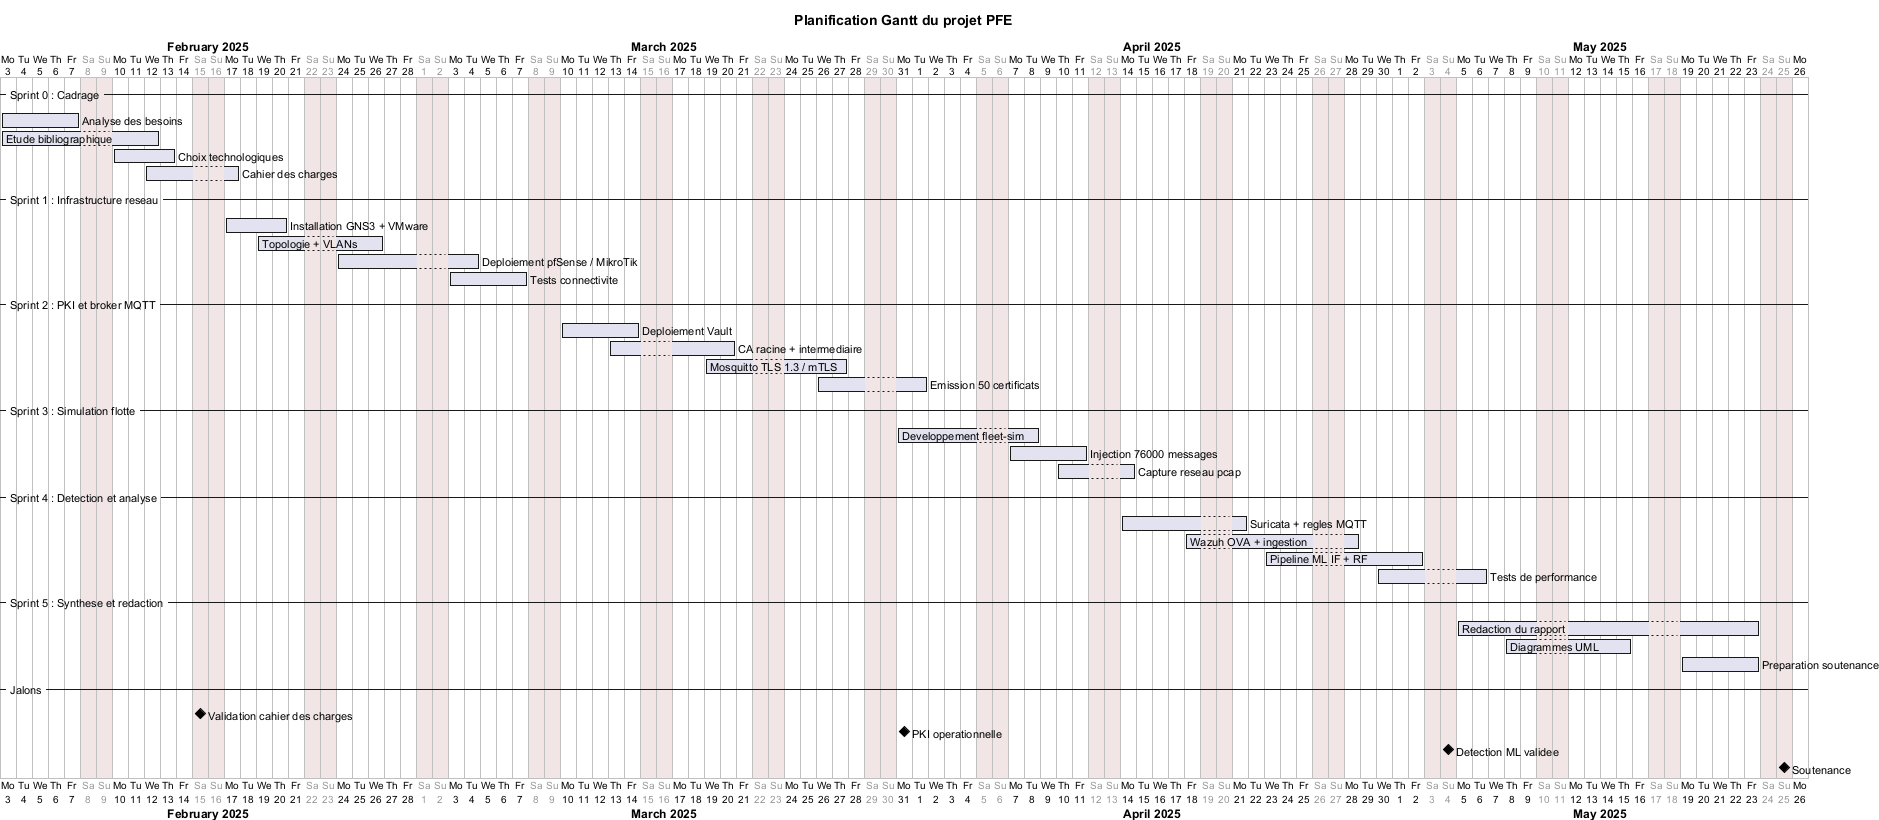

The diagram above was rendered by PlantUML. Its source (embedded in the PNG):
@startgantt
title Planification Gantt du projet PFE
project starts 2025-02-03
saturday are closed
sunday are closed

-- Sprint 0 : Cadrage --
[Analyse des besoins] starts 2025-02-03 and lasts 5 days
[Etude bibliographique] starts 2025-02-03 and lasts 8 days
[Choix technologiques] starts 2025-02-10 and lasts 4 days
[Cahier des charges] starts 2025-02-12 and lasts 4 days

-- Sprint 1 : Infrastructure reseau --
[Installation GNS3 + VMware] starts 2025-02-17 and lasts 4 days
[Topologie + VLANs] starts 2025-02-19 and lasts 6 days
[Deploiement pfSense / MikroTik] starts 2025-02-24 and lasts 7 days
[Tests connectivite] starts 2025-03-03 and lasts 5 days

-- Sprint 2 : PKI et broker MQTT --
[Deploiement Vault] starts 2025-03-10 and lasts 5 days
[CA racine + intermediaire] starts 2025-03-13 and lasts 6 days
[Mosquitto TLS 1.3 / mTLS] starts 2025-03-19 and lasts 7 days
[Emission 50 certificats] starts 2025-03-26 and lasts 5 days

-- Sprint 3 : Simulation flotte --
[Developpement fleet-sim] starts 2025-03-31 and lasts 7 days
[Injection 76000 messages] starts 2025-04-07 and lasts 5 days
[Capture reseau pcap] starts 2025-04-10 and lasts 3 days

-- Sprint 4 : Detection et analyse --
[Suricata + regles MQTT] starts 2025-04-14 and lasts 6 days
[Wazuh OVA + ingestion] starts 2025-04-18 and lasts 7 days
[Pipeline ML IF + RF] starts 2025-04-23 and lasts 8 days
[Tests de performance] starts 2025-04-30 and lasts 5 days

-- Sprint 5 : Synthese et redaction --
[Redaction du rapport] starts 2025-05-05 and lasts 15 days
[Diagrammes UML] starts 2025-05-08 and lasts 6 days
[Preparation soutenance] starts 2025-05-19 and lasts 5 days

-- Jalons --
[Validation cahier des charges] happens at 2025-02-15
[PKI operationnelle] happens at 2025-03-31
[Detection ML validee] happens at 2025-05-04
[Soutenance] happens at 2025-05-25

@endgantt